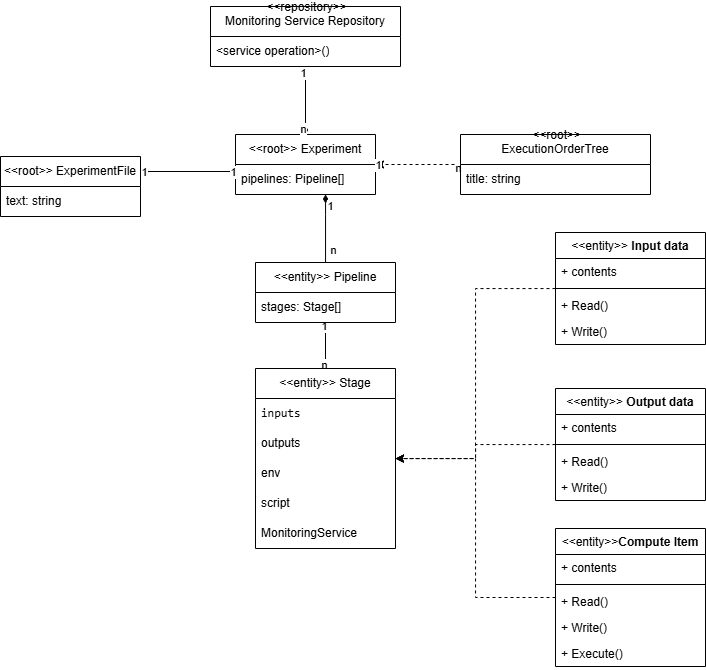

The diagram above was exported from draw.io. Its source (the exported page's mxGraphModel, read from the mxfile embedded in the PNG):
<mxGraphModel dx="2336" dy="821" grid="1" gridSize="10" guides="1" tooltips="1" connect="1" arrows="1" fold="1" page="1" pageScale="1" pageWidth="827" pageHeight="1169" math="0" shadow="0">
  <root>
    <mxCell id="0" />
    <mxCell id="1" parent="0" />
    <mxCell id="hHqUW0dZYAonwN9MarsW-1" style="edgeStyle=orthogonalEdgeStyle;rounded=0;orthogonalLoop=1;jettySize=auto;html=1;endArrow=diamondThin;endFill=1;" edge="1" parent="1" source="hHqUW0dZYAonwN9MarsW-4" target="hHqUW0dZYAonwN9MarsW-13">
      <mxGeometry relative="1" as="geometry" />
    </mxCell>
    <mxCell id="hHqUW0dZYAonwN9MarsW-2" value="n" style="edgeLabel;html=1;align=center;verticalAlign=middle;resizable=0;points=[];" connectable="0" vertex="1" parent="hHqUW0dZYAonwN9MarsW-1">
      <mxGeometry x="-0.8431" y="2" relative="1" as="geometry">
        <mxPoint as="offset" />
      </mxGeometry>
    </mxCell>
    <mxCell id="hHqUW0dZYAonwN9MarsW-3" value="1" style="edgeLabel;html=1;align=center;verticalAlign=middle;resizable=0;points=[];" connectable="0" vertex="1" parent="hHqUW0dZYAonwN9MarsW-1">
      <mxGeometry x="0.8353" y="2" relative="1" as="geometry">
        <mxPoint as="offset" />
      </mxGeometry>
    </mxCell>
    <mxCell id="hHqUW0dZYAonwN9MarsW-4" value="&amp;lt;&amp;lt;entity&amp;gt;&amp;gt; Stage" style="swimlane;fontStyle=0;childLayout=stackLayout;horizontal=1;startSize=30;horizontalStack=0;resizeParent=1;resizeParentMax=0;resizeLast=0;collapsible=1;marginBottom=0;whiteSpace=wrap;html=1;" vertex="1" parent="1">
      <mxGeometry x="165" y="572" width="140" height="180" as="geometry" />
    </mxCell>
    <mxCell id="hHqUW0dZYAonwN9MarsW-5" value="&lt;code&gt;inputs&lt;/code&gt;" style="text;strokeColor=none;fillColor=none;align=left;verticalAlign=middle;spacingLeft=4;spacingRight=4;overflow=hidden;points=[[0,0.5],[1,0.5]];portConstraint=eastwest;rotatable=0;whiteSpace=wrap;html=1;" vertex="1" parent="hHqUW0dZYAonwN9MarsW-4">
      <mxGeometry y="30" width="140" height="30" as="geometry" />
    </mxCell>
    <mxCell id="hHqUW0dZYAonwN9MarsW-6" value="outputs" style="text;strokeColor=none;fillColor=none;align=left;verticalAlign=middle;spacingLeft=4;spacingRight=4;overflow=hidden;points=[[0,0.5],[1,0.5]];portConstraint=eastwest;rotatable=0;whiteSpace=wrap;html=1;" vertex="1" parent="hHqUW0dZYAonwN9MarsW-4">
      <mxGeometry y="60" width="140" height="30" as="geometry" />
    </mxCell>
    <mxCell id="hHqUW0dZYAonwN9MarsW-7" value="env" style="text;strokeColor=none;fillColor=none;align=left;verticalAlign=middle;spacingLeft=4;spacingRight=4;overflow=hidden;points=[[0,0.5],[1,0.5]];portConstraint=eastwest;rotatable=0;whiteSpace=wrap;html=1;" vertex="1" parent="hHqUW0dZYAonwN9MarsW-4">
      <mxGeometry y="90" width="140" height="30" as="geometry" />
    </mxCell>
    <mxCell id="hHqUW0dZYAonwN9MarsW-8" value="script" style="text;strokeColor=none;fillColor=none;align=left;verticalAlign=middle;spacingLeft=4;spacingRight=4;overflow=hidden;points=[[0,0.5],[1,0.5]];portConstraint=eastwest;rotatable=0;whiteSpace=wrap;html=1;" vertex="1" parent="hHqUW0dZYAonwN9MarsW-4">
      <mxGeometry y="120" width="140" height="30" as="geometry" />
    </mxCell>
    <mxCell id="hHqUW0dZYAonwN9MarsW-9" value="MonitoringService" style="text;strokeColor=none;fillColor=none;align=left;verticalAlign=middle;spacingLeft=4;spacingRight=4;overflow=hidden;points=[[0,0.5],[1,0.5]];portConstraint=eastwest;rotatable=0;whiteSpace=wrap;html=1;" vertex="1" parent="hHqUW0dZYAonwN9MarsW-4">
      <mxGeometry y="150" width="140" height="30" as="geometry" />
    </mxCell>
    <mxCell id="hHqUW0dZYAonwN9MarsW-10" style="edgeStyle=orthogonalEdgeStyle;rounded=0;orthogonalLoop=1;jettySize=auto;html=1;endArrow=diamondThin;endFill=1;" edge="1" parent="1" source="hHqUW0dZYAonwN9MarsW-13" target="hHqUW0dZYAonwN9MarsW-15">
      <mxGeometry relative="1" as="geometry">
        <Array as="points">
          <mxPoint x="235" y="418" />
          <mxPoint x="235" y="418" />
        </Array>
      </mxGeometry>
    </mxCell>
    <mxCell id="hHqUW0dZYAonwN9MarsW-11" value="n" style="edgeLabel;html=1;align=center;verticalAlign=middle;resizable=0;points=[];" connectable="0" vertex="1" parent="hHqUW0dZYAonwN9MarsW-10">
      <mxGeometry x="-0.84" y="2" relative="1" as="geometry">
        <mxPoint x="9" y="-7" as="offset" />
      </mxGeometry>
    </mxCell>
    <mxCell id="hHqUW0dZYAonwN9MarsW-12" value="1" style="edgeLabel;html=1;align=center;verticalAlign=middle;resizable=0;points=[];" connectable="0" vertex="1" parent="hHqUW0dZYAonwN9MarsW-10">
      <mxGeometry x="0.68" y="-4" relative="1" as="geometry">
        <mxPoint as="offset" />
      </mxGeometry>
    </mxCell>
    <mxCell id="hHqUW0dZYAonwN9MarsW-13" value="&amp;lt;&amp;lt;entity&amp;gt;&amp;gt;&amp;nbsp;Pipeline" style="swimlane;fontStyle=0;childLayout=stackLayout;horizontal=1;startSize=30;horizontalStack=0;resizeParent=1;resizeParentMax=0;resizeLast=0;collapsible=1;marginBottom=0;whiteSpace=wrap;html=1;" vertex="1" parent="1">
      <mxGeometry x="165" y="466" width="140" height="60" as="geometry" />
    </mxCell>
    <mxCell id="hHqUW0dZYAonwN9MarsW-14" value="stages: Stage[]" style="text;strokeColor=none;fillColor=none;align=left;verticalAlign=middle;spacingLeft=4;spacingRight=4;overflow=hidden;points=[[0,0.5],[1,0.5]];portConstraint=eastwest;rotatable=0;whiteSpace=wrap;html=1;" vertex="1" parent="hHqUW0dZYAonwN9MarsW-13">
      <mxGeometry y="30" width="140" height="30" as="geometry" />
    </mxCell>
    <mxCell id="hHqUW0dZYAonwN9MarsW-15" value="&amp;lt;&amp;lt;root&amp;gt;&amp;gt; Experiment" style="swimlane;fontStyle=0;childLayout=stackLayout;horizontal=1;startSize=30;horizontalStack=0;resizeParent=1;resizeParentMax=0;resizeLast=0;collapsible=1;marginBottom=0;whiteSpace=wrap;html=1;" vertex="1" parent="1">
      <mxGeometry x="145" y="338" width="140" height="60" as="geometry" />
    </mxCell>
    <mxCell id="hHqUW0dZYAonwN9MarsW-16" value="pipelines: Pipeline[]" style="text;strokeColor=none;fillColor=none;align=left;verticalAlign=middle;spacingLeft=4;spacingRight=4;overflow=hidden;points=[[0,0.5],[1,0.5]];portConstraint=eastwest;rotatable=0;whiteSpace=wrap;html=1;" vertex="1" parent="hHqUW0dZYAonwN9MarsW-15">
      <mxGeometry y="30" width="140" height="30" as="geometry" />
    </mxCell>
    <mxCell id="hHqUW0dZYAonwN9MarsW-17" style="edgeStyle=orthogonalEdgeStyle;rounded=0;orthogonalLoop=1;jettySize=auto;html=1;entryX=1;entryY=0.5;entryDx=0;entryDy=0;endArrow=classic;endFill=1;dashed=1;" edge="1" parent="1" source="hHqUW0dZYAonwN9MarsW-20" target="hHqUW0dZYAonwN9MarsW-15">
      <mxGeometry relative="1" as="geometry" />
    </mxCell>
    <mxCell id="hHqUW0dZYAonwN9MarsW-18" value="1" style="edgeLabel;html=1;align=center;verticalAlign=middle;resizable=0;points=[];" vertex="1" connectable="0" parent="hHqUW0dZYAonwN9MarsW-17">
      <mxGeometry x="0.9328" relative="1" as="geometry">
        <mxPoint as="offset" />
      </mxGeometry>
    </mxCell>
    <mxCell id="hHqUW0dZYAonwN9MarsW-19" value="n" style="edgeLabel;html=1;align=center;verticalAlign=middle;resizable=0;points=[];" vertex="1" connectable="0" parent="hHqUW0dZYAonwN9MarsW-17">
      <mxGeometry x="-0.9496" y="3" relative="1" as="geometry">
        <mxPoint as="offset" />
      </mxGeometry>
    </mxCell>
    <mxCell id="hHqUW0dZYAonwN9MarsW-20" value="&lt;div&gt;&amp;nbsp;&lt;span style=&quot;background-color: initial;&quot;&gt;&amp;lt;&amp;lt;root&amp;gt;&amp;gt;&lt;/span&gt;&lt;/div&gt;ExecutionOrderTree&lt;br&gt;&lt;div&gt;&lt;br&gt;&lt;/div&gt;" style="swimlane;fontStyle=0;childLayout=stackLayout;horizontal=1;startSize=30;horizontalStack=0;resizeParent=1;resizeParentMax=0;resizeLast=0;collapsible=1;marginBottom=0;whiteSpace=wrap;html=1;" vertex="1" parent="1">
      <mxGeometry x="370" y="338" width="190" height="60" as="geometry" />
    </mxCell>
    <mxCell id="hHqUW0dZYAonwN9MarsW-21" value="title: string" style="text;strokeColor=none;fillColor=none;align=left;verticalAlign=middle;spacingLeft=4;spacingRight=4;overflow=hidden;points=[[0,0.5],[1,0.5]];portConstraint=eastwest;rotatable=0;whiteSpace=wrap;html=1;" vertex="1" parent="hHqUW0dZYAonwN9MarsW-20">
      <mxGeometry y="30" width="190" height="30" as="geometry" />
    </mxCell>
    <mxCell id="hHqUW0dZYAonwN9MarsW-22" style="edgeStyle=orthogonalEdgeStyle;rounded=0;orthogonalLoop=1;jettySize=auto;html=1;dashed=1;" edge="1" parent="1" source="hHqUW0dZYAonwN9MarsW-23" target="hHqUW0dZYAonwN9MarsW-4">
      <mxGeometry relative="1" as="geometry" />
    </mxCell>
    <mxCell id="hHqUW0dZYAonwN9MarsW-23" value="&lt;span style=&quot;font-weight: 400;&quot;&gt;&amp;lt;&amp;lt;entity&amp;gt;&amp;gt;&lt;/span&gt;Compute Item" style="swimlane;fontStyle=1;align=center;verticalAlign=top;childLayout=stackLayout;horizontal=1;startSize=26;horizontalStack=0;resizeParent=1;resizeParentMax=0;resizeLast=0;collapsible=1;marginBottom=0;whiteSpace=wrap;html=1;" vertex="1" parent="1">
      <mxGeometry x="465" y="732" width="150" height="138" as="geometry" />
    </mxCell>
    <mxCell id="hHqUW0dZYAonwN9MarsW-24" value="+ contents" style="text;strokeColor=none;fillColor=none;align=left;verticalAlign=top;spacingLeft=4;spacingRight=4;overflow=hidden;rotatable=0;points=[[0,0.5],[1,0.5]];portConstraint=eastwest;whiteSpace=wrap;html=1;" vertex="1" parent="hHqUW0dZYAonwN9MarsW-23">
      <mxGeometry y="26" width="150" height="26" as="geometry" />
    </mxCell>
    <mxCell id="hHqUW0dZYAonwN9MarsW-25" value="" style="line;strokeWidth=1;fillColor=none;align=left;verticalAlign=middle;spacingTop=-1;spacingLeft=3;spacingRight=3;rotatable=0;labelPosition=right;points=[];portConstraint=eastwest;strokeColor=inherit;" vertex="1" parent="hHqUW0dZYAonwN9MarsW-23">
      <mxGeometry y="52" width="150" height="8" as="geometry" />
    </mxCell>
    <mxCell id="hHqUW0dZYAonwN9MarsW-26" value="+ Read()" style="text;strokeColor=none;fillColor=none;align=left;verticalAlign=top;spacingLeft=4;spacingRight=4;overflow=hidden;rotatable=0;points=[[0,0.5],[1,0.5]];portConstraint=eastwest;whiteSpace=wrap;html=1;" vertex="1" parent="hHqUW0dZYAonwN9MarsW-23">
      <mxGeometry y="60" width="150" height="26" as="geometry" />
    </mxCell>
    <mxCell id="hHqUW0dZYAonwN9MarsW-27" value="+ Write()" style="text;strokeColor=none;fillColor=none;align=left;verticalAlign=top;spacingLeft=4;spacingRight=4;overflow=hidden;rotatable=0;points=[[0,0.5],[1,0.5]];portConstraint=eastwest;whiteSpace=wrap;html=1;" vertex="1" parent="hHqUW0dZYAonwN9MarsW-23">
      <mxGeometry y="86" width="150" height="26" as="geometry" />
    </mxCell>
    <mxCell id="hHqUW0dZYAonwN9MarsW-28" value="+ Execute()" style="text;strokeColor=none;fillColor=none;align=left;verticalAlign=top;spacingLeft=4;spacingRight=4;overflow=hidden;rotatable=0;points=[[0,0.5],[1,0.5]];portConstraint=eastwest;whiteSpace=wrap;html=1;" vertex="1" parent="hHqUW0dZYAonwN9MarsW-23">
      <mxGeometry y="112" width="150" height="26" as="geometry" />
    </mxCell>
    <mxCell id="hHqUW0dZYAonwN9MarsW-29" style="edgeStyle=orthogonalEdgeStyle;rounded=0;orthogonalLoop=1;jettySize=auto;html=1;dashed=1;" edge="1" parent="1" source="hHqUW0dZYAonwN9MarsW-30" target="hHqUW0dZYAonwN9MarsW-4">
      <mxGeometry relative="1" as="geometry">
        <Array as="points">
          <mxPoint x="385" y="492" />
          <mxPoint x="385" y="662" />
        </Array>
      </mxGeometry>
    </mxCell>
    <mxCell id="hHqUW0dZYAonwN9MarsW-30" value="&lt;span style=&quot;font-weight: 400;&quot;&gt;&amp;lt;&amp;lt;entity&amp;gt;&amp;gt;&amp;nbsp;&lt;/span&gt;Input data" style="swimlane;fontStyle=1;align=center;verticalAlign=top;childLayout=stackLayout;horizontal=1;startSize=26;horizontalStack=0;resizeParent=1;resizeParentMax=0;resizeLast=0;collapsible=1;marginBottom=0;whiteSpace=wrap;html=1;" vertex="1" parent="1">
      <mxGeometry x="465" y="436" width="150" height="112" as="geometry" />
    </mxCell>
    <mxCell id="hHqUW0dZYAonwN9MarsW-31" value="+ contents" style="text;strokeColor=none;fillColor=none;align=left;verticalAlign=top;spacingLeft=4;spacingRight=4;overflow=hidden;rotatable=0;points=[[0,0.5],[1,0.5]];portConstraint=eastwest;whiteSpace=wrap;html=1;" vertex="1" parent="hHqUW0dZYAonwN9MarsW-30">
      <mxGeometry y="26" width="150" height="26" as="geometry" />
    </mxCell>
    <mxCell id="hHqUW0dZYAonwN9MarsW-32" value="" style="line;strokeWidth=1;fillColor=none;align=left;verticalAlign=middle;spacingTop=-1;spacingLeft=3;spacingRight=3;rotatable=0;labelPosition=right;points=[];portConstraint=eastwest;strokeColor=inherit;" vertex="1" parent="hHqUW0dZYAonwN9MarsW-30">
      <mxGeometry y="52" width="150" height="8" as="geometry" />
    </mxCell>
    <mxCell id="hHqUW0dZYAonwN9MarsW-33" value="+ Read()" style="text;strokeColor=none;fillColor=none;align=left;verticalAlign=top;spacingLeft=4;spacingRight=4;overflow=hidden;rotatable=0;points=[[0,0.5],[1,0.5]];portConstraint=eastwest;whiteSpace=wrap;html=1;" vertex="1" parent="hHqUW0dZYAonwN9MarsW-30">
      <mxGeometry y="60" width="150" height="26" as="geometry" />
    </mxCell>
    <mxCell id="hHqUW0dZYAonwN9MarsW-34" value="+ Write()" style="text;strokeColor=none;fillColor=none;align=left;verticalAlign=top;spacingLeft=4;spacingRight=4;overflow=hidden;rotatable=0;points=[[0,0.5],[1,0.5]];portConstraint=eastwest;whiteSpace=wrap;html=1;" vertex="1" parent="hHqUW0dZYAonwN9MarsW-30">
      <mxGeometry y="86" width="150" height="26" as="geometry" />
    </mxCell>
    <mxCell id="hHqUW0dZYAonwN9MarsW-35" style="edgeStyle=orthogonalEdgeStyle;rounded=0;orthogonalLoop=1;jettySize=auto;html=1;dashed=1;" edge="1" parent="1" source="hHqUW0dZYAonwN9MarsW-36" target="hHqUW0dZYAonwN9MarsW-4">
      <mxGeometry relative="1" as="geometry" />
    </mxCell>
    <mxCell id="hHqUW0dZYAonwN9MarsW-36" value="&lt;span style=&quot;font-weight: 400;&quot;&gt;&amp;lt;&amp;lt;entity&amp;gt;&amp;gt;&amp;nbsp;&lt;/span&gt;Output data" style="swimlane;fontStyle=1;align=center;verticalAlign=top;childLayout=stackLayout;horizontal=1;startSize=26;horizontalStack=0;resizeParent=1;resizeParentMax=0;resizeLast=0;collapsible=1;marginBottom=0;whiteSpace=wrap;html=1;" vertex="1" parent="1">
      <mxGeometry x="465" y="592" width="150" height="112" as="geometry" />
    </mxCell>
    <mxCell id="hHqUW0dZYAonwN9MarsW-37" value="+ contents" style="text;strokeColor=none;fillColor=none;align=left;verticalAlign=top;spacingLeft=4;spacingRight=4;overflow=hidden;rotatable=0;points=[[0,0.5],[1,0.5]];portConstraint=eastwest;whiteSpace=wrap;html=1;" vertex="1" parent="hHqUW0dZYAonwN9MarsW-36">
      <mxGeometry y="26" width="150" height="26" as="geometry" />
    </mxCell>
    <mxCell id="hHqUW0dZYAonwN9MarsW-38" value="" style="line;strokeWidth=1;fillColor=none;align=left;verticalAlign=middle;spacingTop=-1;spacingLeft=3;spacingRight=3;rotatable=0;labelPosition=right;points=[];portConstraint=eastwest;strokeColor=inherit;" vertex="1" parent="hHqUW0dZYAonwN9MarsW-36">
      <mxGeometry y="52" width="150" height="8" as="geometry" />
    </mxCell>
    <mxCell id="hHqUW0dZYAonwN9MarsW-39" value="+ Read()" style="text;strokeColor=none;fillColor=none;align=left;verticalAlign=top;spacingLeft=4;spacingRight=4;overflow=hidden;rotatable=0;points=[[0,0.5],[1,0.5]];portConstraint=eastwest;whiteSpace=wrap;html=1;" vertex="1" parent="hHqUW0dZYAonwN9MarsW-36">
      <mxGeometry y="60" width="150" height="26" as="geometry" />
    </mxCell>
    <mxCell id="hHqUW0dZYAonwN9MarsW-40" value="+ Write()" style="text;strokeColor=none;fillColor=none;align=left;verticalAlign=top;spacingLeft=4;spacingRight=4;overflow=hidden;rotatable=0;points=[[0,0.5],[1,0.5]];portConstraint=eastwest;whiteSpace=wrap;html=1;" vertex="1" parent="hHqUW0dZYAonwN9MarsW-36">
      <mxGeometry y="86" width="150" height="26" as="geometry" />
    </mxCell>
    <mxCell id="hHqUW0dZYAonwN9MarsW-41" value="&amp;lt;&amp;lt;root&amp;gt;&amp;gt; ExperimentFile" style="swimlane;fontStyle=0;childLayout=stackLayout;horizontal=1;startSize=30;horizontalStack=0;resizeParent=1;resizeParentMax=0;resizeLast=0;collapsible=1;marginBottom=0;whiteSpace=wrap;html=1;" vertex="1" parent="1">
      <mxGeometry x="-90" y="360" width="140" height="60" as="geometry" />
    </mxCell>
    <mxCell id="hHqUW0dZYAonwN9MarsW-42" value="text: string" style="text;strokeColor=none;fillColor=none;align=left;verticalAlign=middle;spacingLeft=4;spacingRight=4;overflow=hidden;points=[[0,0.5],[1,0.5]];portConstraint=eastwest;rotatable=0;whiteSpace=wrap;html=1;" vertex="1" parent="hHqUW0dZYAonwN9MarsW-41">
      <mxGeometry y="30" width="140" height="30" as="geometry" />
    </mxCell>
    <mxCell id="hHqUW0dZYAonwN9MarsW-43" style="edgeStyle=orthogonalEdgeStyle;rounded=0;orthogonalLoop=1;jettySize=auto;html=1;endArrow=diamondThin;endFill=1;" edge="1" parent="1" target="hHqUW0dZYAonwN9MarsW-15" source="Ash5HR-Zc2XhyXt0uPwo-1">
      <mxGeometry relative="1" as="geometry">
        <mxPoint x="215" y="110" as="sourcePoint" />
      </mxGeometry>
    </mxCell>
    <mxCell id="hHqUW0dZYAonwN9MarsW-44" value="1" style="edgeLabel;html=1;align=center;verticalAlign=middle;resizable=0;points=[];" connectable="0" vertex="1" parent="hHqUW0dZYAonwN9MarsW-43">
      <mxGeometry x="-0.8025" y="-3" relative="1" as="geometry">
        <mxPoint as="offset" />
      </mxGeometry>
    </mxCell>
    <mxCell id="hHqUW0dZYAonwN9MarsW-45" value="n" style="edgeLabel;html=1;align=center;verticalAlign=middle;resizable=0;points=[];" connectable="0" vertex="1" parent="hHqUW0dZYAonwN9MarsW-43">
      <mxGeometry x="0.8361" y="-3" relative="1" as="geometry">
        <mxPoint as="offset" />
      </mxGeometry>
    </mxCell>
    <mxCell id="hHqUW0dZYAonwN9MarsW-46" style="edgeStyle=orthogonalEdgeStyle;rounded=0;orthogonalLoop=1;jettySize=auto;html=1;entryX=1;entryY=0.25;entryDx=0;entryDy=0;endArrow=diamond;endFill=1;" edge="1" parent="1" source="hHqUW0dZYAonwN9MarsW-15" target="hHqUW0dZYAonwN9MarsW-41">
      <mxGeometry relative="1" as="geometry">
        <Array as="points">
          <mxPoint x="190" y="375" />
          <mxPoint x="190" y="375" />
        </Array>
      </mxGeometry>
    </mxCell>
    <mxCell id="hHqUW0dZYAonwN9MarsW-47" value="1" style="edgeLabel;html=1;align=center;verticalAlign=middle;resizable=0;points=[];" vertex="1" connectable="0" parent="hHqUW0dZYAonwN9MarsW-46">
      <mxGeometry x="0.9228" relative="1" as="geometry">
        <mxPoint as="offset" />
      </mxGeometry>
    </mxCell>
    <mxCell id="hHqUW0dZYAonwN9MarsW-48" value="1" style="edgeLabel;html=1;align=center;verticalAlign=middle;resizable=0;points=[];" vertex="1" connectable="0" parent="hHqUW0dZYAonwN9MarsW-46">
      <mxGeometry x="-0.9461" relative="1" as="geometry">
        <mxPoint as="offset" />
      </mxGeometry>
    </mxCell>
    <mxCell id="Ash5HR-Zc2XhyXt0uPwo-1" value="&lt;div&gt;&amp;nbsp;&lt;span style=&quot;background-color: initial;&quot;&gt;&amp;lt;&amp;lt;repository&amp;gt;&amp;gt;&lt;/span&gt;&lt;/div&gt;Monitoring Service Repository&lt;div&gt;&lt;br&gt;&lt;/div&gt;" style="swimlane;fontStyle=0;childLayout=stackLayout;horizontal=1;startSize=30;horizontalStack=0;resizeParent=1;resizeParentMax=0;resizeLast=0;collapsible=1;marginBottom=0;whiteSpace=wrap;html=1;" vertex="1" parent="1">
      <mxGeometry x="120" y="210" width="190" height="60" as="geometry" />
    </mxCell>
    <mxCell id="Ash5HR-Zc2XhyXt0uPwo-2" value="&amp;lt;service operation&amp;gt;()" style="text;strokeColor=none;fillColor=none;align=left;verticalAlign=middle;spacingLeft=4;spacingRight=4;overflow=hidden;points=[[0,0.5],[1,0.5]];portConstraint=eastwest;rotatable=0;whiteSpace=wrap;html=1;" vertex="1" parent="Ash5HR-Zc2XhyXt0uPwo-1">
      <mxGeometry y="30" width="190" height="30" as="geometry" />
    </mxCell>
  </root>
</mxGraphModel>